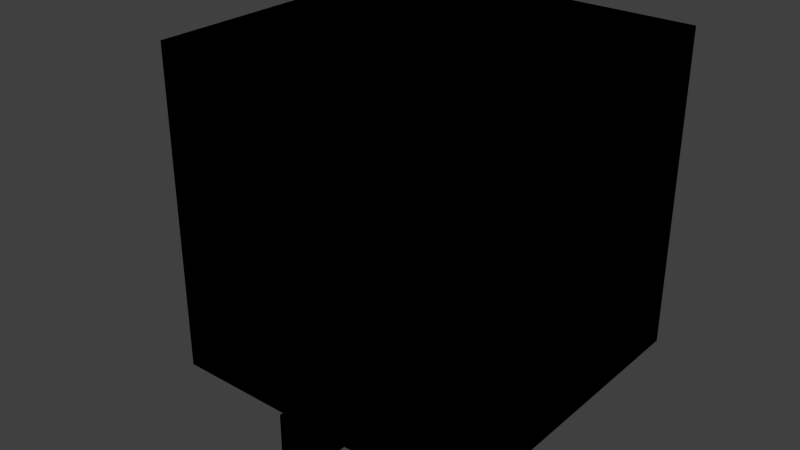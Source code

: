 # Source: bf_startup.blend  (saved by Blender 2.73.0; exported with 4.5.12 LTS)
import bpy
from mathutils import Matrix  # noqa: F401  (used for matrix-valued properties, if any)

bpy.ops.wm.read_factory_settings(use_empty=True)
scene = bpy.context.scene
scene.name = 'Case_1'

# ---- collections
col_collection_1 = bpy.data.collections.new('Collection 1'); scene.collection.children.link(col_collection_1)

# ---- materials (node trees are filled in below, after node groups)
mat_burner = bpy.data.materials.new('Burner')
mat_burner.alpha_threshold = 0.0
mat_burner.diffuse_color = (0.8, 0.0, 0.0, 1.0)
mat_burner.roughness = 0.5
mat_burner.line_color = (0.0, 0.0, 0.0, 1.0)
mat_gypsum_plaster_surface = bpy.data.materials.new('Gypsum plaster surface')
mat_gypsum_plaster_surface.alpha_threshold = 0.0
mat_gypsum_plaster_surface.diffuse_color = (0.0, 0.9, 0.2983, 1.0)
mat_gypsum_plaster_surface.roughness = 0.5
mat_open = bpy.data.materials.new('OPEN')
mat_open.alpha_threshold = 0.0
mat_open.diffuse_color = (0.2, 0.8, 0.8, 1.0)
mat_open.roughness = 0.5
mat_inert = bpy.data.materials.new('INERT')
mat_inert.alpha_threshold = 0.0
mat_inert.diffuse_color = (0.8, 0.8, 0.2, 1.0)
mat_inert.roughness = 0.5

# ---- material node trees

# ---- world
world_world = bpy.data.worlds.new('World'); scene.world = world_world
world_world.color = (0.05088, 0.05088, 0.05088)
world_world.use_sun_shadow = False
world_world.sun_shadow_jitter_overblur = 0.0
world_world.cycles.sampling_method = 'MANUAL'
world_world.cycles.sample_map_resolution = 256

# ---- meshes
me_plane_004 = bpy.data.meshes.new('Plane.004')
me_plane_004.from_pydata([(-1.0, -1.0, 0.0), (1.0, -1.0, 0.0), (-1.0, 1.0, 0.0), (1.0, 1.0, 0.0), (4.0, -1.0, 1.25), (4.0, -1.0, 0.75), (4.0, 1.0, 1.25), (4.0, 1.0, 0.75)], [], [(0, 1, 3, 2), (4, 5, 7, 6)])
me_plane_004.use_remesh_preserve_volume = False
me_plane_004.use_remesh_preserve_attributes = False
me_plane_004.use_mirror_vertex_groups = False
me_plane_004.update()
me_plane_003 = bpy.data.meshes.new('Plane.003')
me_plane_003.from_pydata([(-1.0, 1.0, 0.5), (-1.0, 1.0, 0.75), (-1.0, 1.0, 1.0), (-1.0, 1.0, 1.25), (-1.0, 1.0, 1.5), (-1.0, 1.0, 1.75), (-1.0, 1.0, 1.75)], [(0, 1), (1, 2), (2, 3), (3, 4), (4, 5), (5, 6)], [])
me_plane_003.use_remesh_preserve_volume = False
me_plane_003.use_remesh_preserve_attributes = False
me_plane_003.use_mirror_vertex_groups = False
me_plane_003.update()
me_cylinder_001 = bpy.data.meshes.new('Cylinder.001')
me_cylinder_001.from_pydata([(0.0, 0.4, 0.501), (0.1531, 0.3696, 0.501), (0.2828, 0.2828, 0.501), (0.3696, 0.1531, 0.501), (0.4, -1.748e-08, 0.501), (0.3696, -0.1531, 0.501), (0.2828, -0.2828, 0.501), (0.1531, -0.3696, 0.501), (6.04e-08, -0.4, 0.501), (-0.1531, -0.3696, 0.501), (-0.2828, -0.2828, 0.501), (-0.3696, -0.1531, 0.501), (-0.4, 4.77e-09, 0.501), (-0.3696, 0.1531, 0.501), (-0.2828, 0.2828, 0.501), (-0.1531, 0.3696, 0.501)], [], [(1, 0, 15, 14, 13, 12, 11, 10, 9, 8, 7, 6, 5, 4, 3, 2)])
me_cylinder_001.materials.append(mat_burner)
me_cylinder_001.use_remesh_preserve_volume = False
me_cylinder_001.use_remesh_preserve_attributes = False
me_cylinder_001.use_mirror_vertex_groups = False
me_cylinder_001.update()
me_cylinder = bpy.data.meshes.new('Cylinder')
me_cylinder.from_pydata([(0.0, 0.4, 0.0), (0.0, 0.4, 0.5), (0.1531, 0.3696, 0.0), (0.1531, 0.3696, 0.5), (0.2828, 0.2828, 0.0), (0.2828, 0.2828, 0.5), (0.3696, 0.1531, 0.0), (0.3696, 0.1531, 0.5), (0.4, -1.748e-08, 0.0), (0.4, -1.748e-08, 0.5), (0.3696, -0.1531, 0.0), (0.3696, -0.1531, 0.5), (0.2828, -0.2828, 0.0), (0.2828, -0.2828, 0.5), (0.1531, -0.3696, 0.0), (0.1531, -0.3696, 0.5), (6.04e-08, -0.4, 0.0), (6.04e-08, -0.4, 0.5), (-0.1531, -0.3696, 0.0), (-0.1531, -0.3696, 0.5), (-0.2828, -0.2828, 0.0), (-0.2828, -0.2828, 0.5), (-0.3696, -0.1531, 0.0), (-0.3696, -0.1531, 0.5), (-0.4, 4.77e-09, 0.0), (-0.4, 4.77e-09, 0.5), (-0.3696, 0.1531, 0.0), (-0.3696, 0.1531, 0.5), (-0.2828, 0.2828, 0.0), (-0.2828, 0.2828, 0.5), (-0.1531, 0.3696, 0.0), (-0.1531, 0.3696, 0.5), (0.0, 0.4, 0.5), (0.1531, 0.3696, 0.5), (0.2828, 0.2828, 0.5), (0.3696, 0.1531, 0.5), (0.4, -1.748e-08, 0.5), (0.3696, -0.1531, 0.5), (0.2828, -0.2828, 0.5), (0.1531, -0.3696, 0.5), (6.04e-08, -0.4, 0.5), (-0.1531, -0.3696, 0.5), (-0.2828, -0.2828, 0.5), (-0.3696, -0.1531, 0.5), (-0.4, 4.77e-09, 0.5), (-0.3696, 0.1531, 0.5), (-0.2828, 0.2828, 0.5), (-0.1531, 0.3696, 0.5)], [], [(0, 1, 3, 2), (2, 3, 5, 4), (4, 5, 7, 6), (6, 7, 9, 8), (8, 9, 11, 10), (10, 11, 13, 12), (12, 13, 15, 14), (14, 15, 17, 16), (16, 17, 19, 18), (18, 19, 21, 20), (20, 21, 23, 22), (22, 23, 25, 24), (24, 25, 27, 26), (26, 27, 29, 28), (3, 1, 31, 29, 27, 25, 23, 21, 19, 17, 15, 13, 11, 9, 7, 5), (30, 31, 1, 0), (28, 29, 31, 30), (0, 2, 4, 6, 8, 10, 12, 14, 16, 18, 20, 22, 24, 26, 28, 30)])
me_cylinder.materials.append(mat_gypsum_plaster_surface)
me_cylinder.use_remesh_preserve_volume = False
me_cylinder.use_remesh_preserve_attributes = False
me_cylinder.use_mirror_vertex_groups = False
me_cylinder.update()
me_plane_002 = bpy.data.meshes.new('Plane.002')
me_plane_002.from_pydata([(-1.0, -1.0, 0.0), (1.0, -1.0, 0.0), (-1.0, 1.0, 0.0), (1.0, 1.0, 0.0), (-1.0, -1.0, 2.0), (1.0, -1.0, 2.0), (-1.0, 1.0, 2.0), (1.0, 1.0, 2.0)], [], [(4, 5, 7, 6), (3, 2, 6, 7), (1, 3, 7, 5), (0, 1, 5, 4), (2, 0, 4, 6)])
me_plane_002.materials.append(mat_open)
me_plane_002.use_remesh_preserve_volume = False
me_plane_002.use_remesh_preserve_attributes = False
me_plane_002.use_mirror_vertex_groups = False
me_plane_002.update()
me_plane_001 = bpy.data.meshes.new('Plane.001')
me_plane_001.from_pydata([(-1.0, -1.0, 0.0), (1.0, -1.0, 0.0), (-1.0, 1.0, 0.0), (1.0, 1.0, 0.0), (-1.0, -1.0, 2.0), (1.0, -1.0, 2.0), (-1.0, 1.0, 2.0), (1.0, 1.0, 2.0)], [], [(0, 2, 3, 1), (4, 5, 7, 6), (3, 2, 6, 7), (1, 3, 7, 5), (0, 1, 5, 4), (2, 0, 4, 6)])
me_plane_001.materials.append(mat_inert)
me_plane_001.use_remesh_preserve_volume = False
me_plane_001.use_remesh_preserve_attributes = False
me_plane_001.use_mirror_vertex_groups = False
me_plane_001.update()
me_plane = bpy.data.meshes.new('Plane')
me_plane.from_pydata([(-1.0, -1.0, 0.0), (1.0, -1.0, 0.0), (-1.0, 1.0, 0.0), (1.0, 1.0, 0.0)], [], [(0, 1, 3, 2)])
me_plane.materials.append(mat_inert)
me_plane.use_remesh_preserve_volume = False
me_plane.use_remesh_preserve_attributes = False
me_plane.use_mirror_vertex_groups = False
me_plane.update()

# ---- objects
ob_03_output = bpy.data.objects.new('03 Output', None)
ob_hrrpuv_slices = bpy.data.objects.new('Hrrpuv slices', me_plane_004)
ob_temp_slices = bpy.data.objects.new('Temp slices', me_plane_004)
ob_tc = bpy.data.objects.new('TC', me_plane_003)
ob_02_burner = bpy.data.objects.new('02 Burner', None)
ob_burner = bpy.data.objects.new('Burner', me_cylinder_001)
ob_burner_base = bpy.data.objects.new('Burner base', me_cylinder)
ob_01_domain = bpy.data.objects.new('01 Domain', None)
ob_bc_domain_top = bpy.data.objects.new('BC domain top', me_plane_002)
ob_domain = bpy.data.objects.new('Domain', me_plane_001)
ob_bc_domain_base = bpy.data.objects.new('BC domain base', me_plane)

# ---- transforms, parenting, visibility, modifiers, constraints
ob_03_output.location = (1.0, 1.0, 0.0)
ob_03_output.empty_image_offset = (0.0, 0.0)
ob_03_output.lineart.crease_threshold = 0.0
ob_hrrpuv_slices.parent = ob_03_output
ob_hrrpuv_slices.matrix_parent_inverse = Matrix(((1.0, 0.0, 0.0, -1.0), (0.0, 1.0, 0.0, -1.0), (0.0, 0.0, 1.0, 0.0), (0.0, 0.0, 0.0, 1.0)))
ob_hrrpuv_slices.location = (0.0, 1.0, 0.0)
ob_hrrpuv_slices.rotation_euler = (1.571, 0.0, 0.0)
ob_hrrpuv_slices.scale = (0.25, 0.25, 1.0)
ob_hrrpuv_slices.lineart.crease_threshold = 0.0
ob_temp_slices.parent = ob_03_output
ob_temp_slices.matrix_parent_inverse = Matrix(((1.0, 0.0, 0.0, -1.0), (0.0, 1.0, 0.0, -1.0), (0.0, 0.0, 1.0, 0.0), (0.0, 0.0, 0.0, 1.0)))
ob_temp_slices.location = (0.0, 1.0, 0.0)
ob_temp_slices.rotation_euler = (1.571, 0.0, 0.0)
ob_temp_slices.scale = (0.25, 0.25, 1.0)
ob_temp_slices.lineart.crease_threshold = 0.0
ob_tc.parent = ob_03_output
ob_tc.matrix_parent_inverse = Matrix(((1.0, 0.0, 0.0, -1.0), (0.0, 1.0, 0.0, -1.0), (0.0, 0.0, 1.0, 0.0), (0.0, 0.0, 0.0, 1.0)))
ob_tc.location = (1.0, 1.0, 0.0)
ob_tc.scale = (0.5, 0.5, 1.0)
ob_tc.visible_shadow = False
ob_tc.lineart.crease_threshold = 0.0
ob_02_burner.location = (1.0, 1.0, 0.0)
ob_02_burner.empty_image_offset = (0.0, 0.0)
ob_02_burner.lineart.crease_threshold = 0.0
ob_burner.parent = ob_02_burner
ob_burner.matrix_parent_inverse = Matrix(((1.0, 0.0, 0.0, -1.0), (0.0, 1.0, 0.0, -1.0), (0.0, 0.0, 1.0, 0.0), (0.0, 0.0, 0.0, 1.0)))
ob_burner.location = (1.0, 1.0, 0.0)
ob_burner.lineart.crease_threshold = 0.0
ob_burner_base.parent = ob_02_burner
ob_burner_base.matrix_parent_inverse = Matrix(((1.0, 0.0, 0.0, -1.0), (0.0, 1.0, 0.0, -1.0), (0.0, 0.0, 1.0, 0.0), (0.0, 0.0, 0.0, 1.0)))
ob_burner_base.location = (1.0, 1.0, 0.0)
ob_burner_base.lineart.crease_threshold = 0.0
ob_01_domain.location = (1.0, 1.0, 0.0)
ob_01_domain.empty_image_offset = (0.0, 0.0)
ob_01_domain.lineart.crease_threshold = 0.0
ob_bc_domain_top.parent = ob_01_domain
ob_bc_domain_top.matrix_parent_inverse = Matrix(((1.0, 0.0, 0.0, -1.0), (0.0, 1.0, 0.0, -1.0), (0.0, 0.0, 1.0, 0.0), (0.0, 0.0, 0.0, 1.0)))
ob_bc_domain_top.location = (1.0, 1.0, 0.0)
ob_bc_domain_top.display_type = 'SOLID'
ob_bc_domain_top.show_transparent = True
ob_bc_domain_top.lineart.crease_threshold = 0.0
ob_domain.parent = ob_01_domain
ob_domain.matrix_parent_inverse = Matrix(((1.0, 0.0, 0.0, -1.0), (0.0, 1.0, 0.0, -1.0), (0.0, 0.0, 1.0, 0.0), (0.0, 0.0, 0.0, 1.0)))
ob_domain.location = (1.0, 1.0, 0.0)
ob_domain.display_type = 'WIRE'
ob_domain.lineart.crease_threshold = 0.0
ob_bc_domain_base.parent = ob_01_domain
ob_bc_domain_base.matrix_parent_inverse = Matrix(((1.0, 0.0, 0.0, -1.0), (0.0, 1.0, 0.0, -1.0), (0.0, 0.0, 1.0, 0.0), (0.0, 0.0, 0.0, 1.0)))
ob_bc_domain_base.location = (1.0, 1.0, 0.0)
ob_bc_domain_base.lineart.crease_threshold = 0.0

# ---- collection membership
col_collection_1.objects.link(ob_03_output)
col_collection_1.objects.link(ob_hrrpuv_slices)
col_collection_1.objects.link(ob_temp_slices)
col_collection_1.objects.link(ob_tc)
col_collection_1.objects.link(ob_02_burner)
col_collection_1.objects.link(ob_burner)
col_collection_1.objects.link(ob_burner_base)
col_collection_1.objects.link(ob_01_domain)
col_collection_1.objects.link(ob_bc_domain_top)
col_collection_1.objects.link(ob_domain)
col_collection_1.objects.link(ob_bc_domain_base)

# ---- scene / render settings (as saved in the file)
scene.frame_start = 1; scene.frame_end = 250; scene.frame_set(1)
scene.render.engine = 'CYCLES'
scene.render.resolution_percentage = 50
scene.render.dither_intensity = 0.0
scene.cycles.use_denoising = False
scene.cycles.samples = 10
scene.cycles.sampling_pattern = 'TABULATED_SOBOL'
scene.cycles.light_sampling_threshold = 0.0
scene.cycles.use_adaptive_sampling = False
scene.cycles.use_light_tree = False
scene.cycles.blur_glossy = 0.0
scene.cycles.pixel_filter_type = 'GAUSSIAN'
scene.cycles.sample_clamp_indirect = 0.0
scene.view_settings.view_transform = 'Standard'
bpy.context.view_layer.update()

# ---- added for rendering (the .blend has no active camera and no usable light): camera, sun
cam_auto = bpy.data.cameras.new('AutoCamera')
cam_auto.lens = 50.0
cam_auto.sensor_width = 36.0
cam_auto.clip_end = 1000.0
ob_auto_camera = bpy.data.objects.new('AutoCamera', cam_auto)
scene.collection.objects.link(ob_auto_camera)
ob_auto_camera.location = (4.48071, -3.45185, 3.75956)
ob_auto_camera.rotation_euler = (1.09748, -7.21219e-08, 0.694738)
scene.camera = ob_auto_camera
light_auto_sun = bpy.data.lights.new('AutoSun', 'SUN')
light_auto_sun.energy = 3.0
light_auto_sun.angle = 0.0523599
ob_auto_sun = bpy.data.objects.new('AutoSun', light_auto_sun)
scene.collection.objects.link(ob_auto_sun)
ob_auto_sun.rotation_euler = (0.872665, 0.174533, 0.523599)
bpy.context.view_layer.update()
